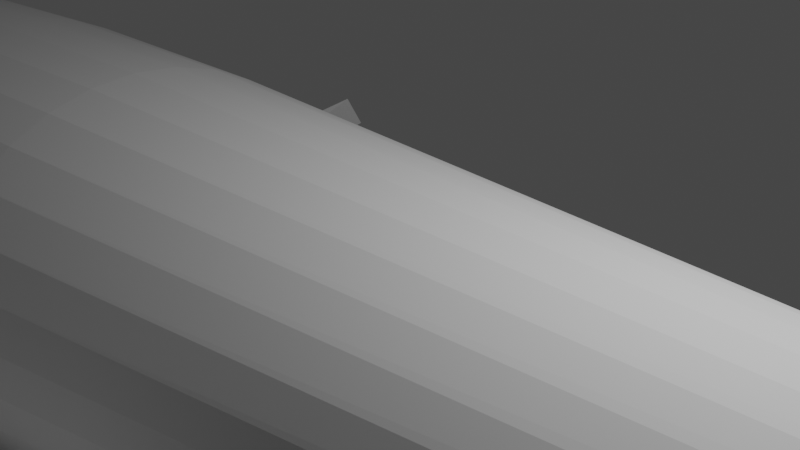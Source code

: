 # Source: nsea_protector_hull_base_9.blend  (saved by Blender 2.92.15; exported with 4.5.12 LTS)
import bpy
from mathutils import Matrix  # noqa: F401  (used for matrix-valued properties, if any)

bpy.ops.wm.read_factory_settings(use_empty=True)
scene = bpy.context.scene
scene.name = 'Scene'

# ---- collections
col_collection = bpy.data.collections.new('Collection'); scene.collection.children.link(col_collection)

# ---- world
world_world = bpy.data.worlds.new('World'); scene.world = world_world
world_world.use_nodes = True; world_world.node_tree.nodes.clear()
_N = world_world.node_tree.nodes; _L = world_world.node_tree.links
n0 = _N.new('ShaderNodeOutputWorld'); n0.name = 'World Output'; n0.location = (300, 300)
n1 = _N.new('ShaderNodeBackground'); n1.name = 'Background'; n1.location = (10, 300)
n1.inputs[0].default_value = (0.05088, 0.05088, 0.05088, 1.0)
_L.new(n1.outputs[0], n0.inputs[0])
n0.is_active_output = True
world_world.color = (0.05088, 0.05088, 0.05088)
world_world.use_sun_shadow = False
world_world.sun_shadow_jitter_overblur = 0.0

# ---- cameras
cam_camera = bpy.data.cameras.new('Camera')
cam_camera.clip_end = 100.0
cam_camera.ortho_scale = 7.314

# ---- lights
light_light = bpy.data.lights.new('Light', 'POINT')
light_light.transmission_factor = 0.0
light_light.energy = 1000.0
light_light.shadow_soft_size = 0.1
light_light.shadow_maximum_resolution = 0.006
light_light.use_absolute_resolution = True

# ---- meshes
me_cylinder_002 = bpy.data.meshes.new('Cylinder.002')
me_cylinder_002.from_pydata([(3.458, 1.0, -1.0), (0.0, 1.0, 1.0), (3.653, 0.9808, -1.0), (0.1951, 0.9808, 1.0), (3.841, 0.9239, -1.0), (0.3827, 0.9239, 1.0), (4.014, 0.8315, -1.0), (0.5556, 0.8315, 1.0), (4.165, 0.7071, -1.0), (0.7071, 0.7071, 1.0), (4.289, 0.5556, -1.0), (0.8315, 0.5556, 1.0), (4.382, 0.3827, -1.0), (0.9239, 0.3827, 1.0), (4.439, 0.1951, -1.0), (0.9808, 0.1951, 1.0), (4.458, 7.55e-08, -1.0), (1.0, 7.55e-08, 1.0), (4.439, -0.1951, -1.0), (0.9808, -0.1951, 1.0), (4.382, -0.3827, -1.0), (0.9239, -0.3827, 1.0), (4.289, -0.5556, -1.0), (0.8315, -0.5556, 1.0), (4.165, -0.7071, -1.0), (0.7071, -0.7071, 1.0), (4.014, -0.8315, -1.0), (0.5556, -0.8315, 1.0), (3.841, -0.9239, -1.0), (0.3827, -0.9239, 1.0), (3.653, -0.9808, -1.0), (0.1951, -0.9808, 1.0), (3.458, -1.0, -1.0), (-3.258e-07, -1.0, 1.0), (3.263, -0.9808, -1.0), (-0.1951, -0.9808, 1.0), (3.075, -0.9239, -1.0), (-0.3827, -0.9239, 1.0), (2.902, -0.8315, -1.0), (-0.5556, -0.8315, 1.0), (2.751, -0.7071, -1.0), (-0.7071, -0.7071, 1.0), (2.626, -0.5556, -1.0), (-0.8315, -0.5556, 1.0), (2.534, -0.3827, -1.0), (-0.9239, -0.3827, 1.0), (2.477, -0.1951, -1.0), (-0.9808, -0.1951, 1.0), (2.458, 9.656e-07, -1.0), (-1.0, 9.656e-07, 1.0), (2.477, 0.1951, -1.0), (-0.9808, 0.1951, 1.0), (2.534, 0.3827, -1.0), (-0.9239, 0.3827, 1.0), (2.626, 0.5556, -1.0), (-0.8315, 0.5556, 1.0), (2.751, 0.7071, -1.0), (-0.7071, 0.7071, 1.0), (2.902, 0.8315, -1.0), (-0.5556, 0.8315, 1.0), (3.075, 0.9239, -1.0), (-0.3827, 0.9239, 1.0), (3.263, 0.9808, -1.0), (-0.1951, 0.9808, 1.0), (2.248, 3.236, 5.779e-09), (2.841, 3.173, 6.803e-09), (3.411, 2.989, 7.787e-09), (3.937, 2.69, 8.694e-09), (4.397, 2.288, 9.488e-09), (4.775, 1.798, 1.014e-08), (5.056, 1.238, 1.063e-08), (5.229, 0.6312, 1.092e-08), (5.288, -4.261e-07, 1.102e-08), (5.229, -0.6312, 1.092e-08), (5.056, -1.238, 1.063e-08), (4.775, -1.798, 1.014e-08), (4.397, -2.288, 9.488e-09), (3.937, -2.69, 8.693e-09), (3.411, -2.989, 7.787e-09), (2.841, -3.173, 6.803e-09), (2.248, -3.236, 5.779e-09), (1.654, -3.173, 4.756e-09), (1.084, -2.989, 3.772e-09), (0.5586, -2.69, 2.865e-09), (0.09791, -2.288, 2.07e-09), (-0.2802, -1.798, 1.418e-09), (-0.5611, -1.238, 9.328e-10), (-0.7341, -0.6312, 6.343e-10), (-0.7925, 2.454e-06, 5.335e-10), (-0.7341, 0.6312, 6.343e-10), (-0.5611, 1.238, 9.328e-10), (-0.2802, 1.798, 1.418e-09), (0.09791, 2.288, 2.07e-09), (0.5586, 2.69, 2.865e-09), (1.084, 2.989, 3.772e-09), (1.655, 3.173, 4.756e-09), (3.068, 2.978, -0.5), (3.609, 2.805, -0.5), (4.108, 2.524, -0.5), (4.545, 2.147, -0.5), (4.904, 1.687, -0.5), (5.171, 1.162, -0.5), (5.335, 0.5923, -0.5), (5.39, -3.875e-07, -0.5), (5.335, -0.5923, -0.5), (5.171, -1.162, -0.5), (4.904, -1.687, -0.5), (4.545, -2.147, -0.5), (4.108, -2.524, -0.5), (3.609, -2.805, -0.5), (3.068, -2.978, -0.5), (2.505, -3.036, -0.5), (1.943, -2.978, -0.5), (1.401, -2.805, -0.5), (0.9027, -2.524, -0.5), (0.4655, -2.147, -0.5), (0.1067, -1.687, -0.5), (-0.1599, -1.162, -0.5), (-0.324, -0.5923, -0.5), (-0.3795, 2.315e-06, -0.5), (-0.324, 0.5923, -0.5), (-0.1599, 1.162, -0.5), (0.1067, 1.687, -0.5), (0.4655, 2.147, -0.5), (0.9027, 2.524, -0.5), (1.401, 2.805, -0.5), (1.943, 2.978, -0.5), (2.505, 3.036, -0.5), (2.377, 3.489, -0.25), (2.954, 3.422, -0.25), (3.51, 3.224, -0.25), (4.022, 2.901, -0.25), (4.471, 2.467, -0.25), (4.84, 1.939, -0.25), (5.114, 1.335, -0.25), (5.282, 0.6807, -0.25), (5.339, -4.947e-07, -0.25), (5.282, -0.6807, -0.25), (5.114, -1.335, -0.25), (4.84, -1.939, -0.25), (4.471, -2.467, -0.25), (4.018, -2.911, -0.25), (3.51, -3.224, -0.25), (2.954, -3.422, -0.25), (2.377, -3.489, -0.25), (1.799, -3.422, -0.25), (1.243, -3.224, -0.25), (0.7306, -2.901, -0.25), (0.2817, -2.467, -0.25), (-0.08673, -1.939, -0.25), (-0.3605, -1.335, -0.25), (-0.5291, -0.6807, -0.25), (-0.586, 2.611e-06, -0.25), (-0.5291, 0.6807, -0.25), (-0.3605, 1.335, -0.25), (-0.08672, 1.939, -0.25), (0.2817, 2.467, -0.25), (0.7306, 2.901, -0.25), (1.243, 3.224, -0.25), (1.799, 3.422, -0.25), (2.305, 3.348, -0.1111), (2.891, 3.284, -0.1111), (3.455, 3.093, -0.1111), (3.975, 2.784, -0.1111), (4.43, 2.368, -0.1111), (4.804, 1.86, -0.1111), (5.082, 1.281, -0.1111), (5.253, 0.6532, -0.1111), (5.311, -4.566e-07, -0.1111), (5.253, -0.6532, -0.1111), (5.082, -1.281, -0.1111), (4.804, -1.86, -0.1111), (4.43, -2.368, -0.1111), (3.953, -2.803, -0.1111), (3.455, -3.093, -0.1111), (2.891, -3.284, -0.1111), (2.305, -3.348, -0.1111), (1.719, -3.284, -0.1111), (1.155, -3.093, -0.1111), (0.6351, -2.784, -0.1111), (0.1796, -2.368, -0.1111), (-0.1942, -1.86, -0.1111), (-0.4719, -1.281, -0.1111), (-0.643, -0.6532, -0.1111), (-0.7007, 2.524e-06, -0.1111), (-0.643, 0.6532, -0.1111), (-0.4719, 1.281, -0.1111), (-0.1942, 1.86, -0.1111), (0.1796, 2.368, -0.1111), (0.6351, 2.784, -0.1111), (1.155, 3.093, -0.1111), (1.719, 3.284, -0.1111), (3.227, 2.437, -0.6354), (3.672, 2.296, -0.6354), (4.083, 2.066, -0.6354), (4.442, 1.757, -0.6354), (4.738, 1.381, -0.6354), (4.957, 0.9509, -0.6354), (5.092, 0.4848, -0.6354), (5.138, -2.622e-07, -0.6354), (5.092, -0.4848, -0.6354), (4.957, -0.9509, -0.6354), (4.738, -1.381, -0.6354), (4.442, -1.757, -0.6354), (4.083, -2.066, -0.6354), (3.672, -2.296, -0.6354), (3.227, -2.437, -0.6354), (2.763, -2.485, -0.6354), (2.3, -2.437, -0.6354), (1.855, -2.296, -0.6354), (1.444, -2.066, -0.6354), (1.084, -1.757, -0.6354), (0.7889, -1.381, -0.6354), (0.5695, -0.9509, -0.6354), (0.4344, -0.4848, -0.6354), (0.3887, 1.95e-06, -0.6354), (0.4344, 0.4848, -0.6354), (0.5695, 0.9509, -0.6354), (0.7889, 1.381, -0.6354), (1.084, 1.757, -0.6354), (1.444, 2.066, -0.6354), (1.855, 2.296, -0.6354), (2.3, 2.437, -0.6354), (2.763, 2.485, -0.6354), (4.802, 1.156, 0.2878), (4.967, -0.6116, 0.2722), (2.085, 5.851, -0.1323), (1.572, 5.604, -0.1371), (2.984, 3.393, -0.2465), (8.505e-08, 6.286, -0.1144), (-4.399e-08, 12.0, 0.0592), (-9.602e-08, 12.09, 0.1292), (-4.02e-07, 12.09, 0.5409), (-2.896e-07, 7.476, 0.3897), (-2.313e-07, 6.571, 0.3113), (-1.335e-07, 3.319, 0.1796), (4.597, -2.545, -0.1104), (4.638, -2.645, -0.2493), (4.146, -2.952, -0.1104), (4.211, -3.06, -0.2493), (1.678, -5.997, 0.1583), (1.757, -5.95, -0.1082), (1.815, -6.151, 0.08517), (1.894, -6.105, -0.181), (3.958, -2.817, 0.1812), (3.766, -2.668, 0.1806), (1.682, -6.073, 0.2864), (1.545, -5.919, 0.3598), (1.594, -7.3, 0.1863), (1.728, -7.178, 0.005545), (1.673, -7.408, 0.04312), (1.807, -7.285, -0.1375), (1.547, -7.406, 0.2424), (1.467, -7.299, 0.3857)], [(224, 225), (227, 228)], [(64, 1, 3, 65), (65, 3, 5, 66), (66, 5, 7, 67), (67, 7, 9, 68), (68, 9, 11, 69), (69, 11, 13, 70), (70, 13, 15, 71), (71, 15, 17, 72), (72, 17, 19, 73), (73, 19, 21, 74), (74, 21, 23, 75), (75, 23, 25, 76), (76, 25, 27, 77), (77, 27, 29, 78), (78, 29, 31, 79), (79, 31, 33, 80), (80, 33, 35, 81), (81, 35, 37, 82), (82, 37, 39, 83), (83, 39, 41, 84), (84, 41, 43, 85), (85, 43, 45, 86), (86, 45, 47, 87), (87, 47, 49, 88), (88, 49, 51, 89), (89, 51, 53, 90), (90, 53, 55, 91), (91, 55, 57, 92), (92, 57, 59, 93), (93, 59, 61, 94), (3, 1, 63, 61, 59, 57, 55, 53, 51, 49, 47, 45, 43, 41, 39, 37, 35, 33, 31, 29, 27, 25, 23, 21, 19, 17, 15, 13, 11, 9, 7, 5), (94, 61, 63, 95), (95, 63, 1, 64), (0, 2, 4, 6, 8, 10, 12, 14, 16, 18, 20, 22, 24, 26, 28, 30, 32, 34, 36, 38, 40, 42, 44, 46, 48, 50, 52, 54, 56, 58, 60, 62), (191, 95, 64, 160), (190, 94, 95, 191), (189, 93, 94, 190), (188, 92, 93, 189), (187, 91, 92, 188), (186, 90, 91, 187), (185, 89, 90, 186), (184, 88, 89, 185), (183, 87, 88, 184), (182, 86, 87, 183), (181, 85, 86, 182), (180, 84, 85, 181), (179, 83, 84, 180), (178, 82, 83, 179), (177, 81, 82, 178), (176, 80, 81, 177), (175, 79, 80, 176), (174, 78, 79, 175), (173, 77, 78, 174), (172, 76, 77, 173), (171, 75, 76, 172), (170, 74, 75, 171), (169, 73, 74, 170), (168, 72, 73, 169), (167, 71, 72, 168), (166, 70, 71, 167), (165, 69, 70, 166), (164, 68, 69, 165), (163, 67, 68, 164), (162, 66, 67, 163), (161, 65, 66, 162), (160, 64, 65, 161), (223, 127, 96, 192), (192, 96, 97, 193), (193, 97, 98, 194), (194, 98, 99, 195), (195, 99, 100, 196), (196, 100, 101, 197), (197, 101, 102, 198), (198, 102, 103, 199), (199, 103, 104, 200), (200, 104, 105, 201), (201, 105, 106, 202), (202, 106, 107, 203), (203, 107, 108, 204), (204, 108, 109, 205), (205, 109, 110, 206), (206, 110, 111, 207), (207, 111, 112, 208), (208, 112, 113, 209), (209, 113, 114, 210), (210, 114, 115, 211), (211, 115, 116, 212), (212, 116, 117, 213), (213, 117, 118, 214), (214, 118, 119, 215), (215, 119, 120, 216), (216, 120, 121, 217), (217, 121, 122, 218), (218, 122, 123, 219), (219, 123, 124, 220), (220, 124, 125, 221), (221, 125, 126, 222), (222, 126, 127, 223), (127, 128, 129, 96), (96, 129, 130, 97), (97, 130, 131, 98), (98, 131, 132, 99), (99, 132, 133, 100), (100, 133, 134, 101), (101, 134, 135, 102), (102, 135, 136, 103), (103, 136, 137, 104), (104, 137, 138, 105), (105, 138, 139, 106), (106, 139, 140, 107), (107, 140, 141, 108), (108, 141, 142, 109), (109, 142, 143, 110), (110, 143, 144, 111), (111, 144, 145, 112), (112, 145, 146, 113), (113, 146, 147, 114), (114, 147, 148, 115), (115, 148, 149, 116), (116, 149, 150, 117), (117, 150, 151, 118), (118, 151, 152, 119), (119, 152, 153, 120), (120, 153, 154, 121), (121, 154, 155, 122), (122, 155, 156, 123), (123, 156, 157, 124), (124, 157, 158, 125), (125, 158, 159, 126), (126, 159, 128, 127), (128, 160, 161, 129), (129, 161, 162, 130), (130, 162, 163, 131), (131, 163, 164, 132), (132, 164, 165, 133), (133, 165, 166, 134), (134, 166, 167, 135), (135, 167, 168, 136), (136, 168, 169, 137), (137, 169, 170, 138), (138, 170, 171, 139), (139, 171, 172, 140), (173, 141, 241, 240), (141, 173, 174, 142), (142, 174, 175, 143), (143, 175, 176, 144), (144, 176, 177, 145), (145, 177, 178, 146), (146, 178, 179, 147), (147, 179, 180, 148), (148, 180, 181, 149), (149, 181, 182, 150), (150, 182, 183, 151), (151, 183, 184, 152), (152, 184, 185, 153), (153, 185, 186, 154), (154, 186, 187, 155), (155, 187, 188, 156), (156, 188, 189, 157), (157, 189, 190, 158), (158, 190, 191, 159), (159, 191, 160, 128), (62, 222, 223, 0), (60, 221, 222, 62), (58, 220, 221, 60), (56, 219, 220, 58), (54, 218, 219, 56), (52, 217, 218, 54), (50, 216, 217, 52), (48, 215, 216, 50), (46, 214, 215, 48), (44, 213, 214, 46), (42, 212, 213, 44), (40, 211, 212, 42), (38, 210, 211, 40), (36, 209, 210, 38), (34, 208, 209, 36), (32, 207, 208, 34), (30, 206, 207, 32), (28, 205, 206, 30), (26, 204, 205, 28), (24, 203, 204, 26), (22, 202, 203, 24), (20, 201, 202, 22), (18, 200, 201, 20), (16, 199, 200, 18), (14, 198, 199, 16), (12, 197, 198, 14), (10, 196, 197, 12), (8, 195, 196, 10), (6, 194, 195, 8), (4, 193, 194, 6), (2, 192, 193, 4), (0, 223, 192, 2), (131, 129, 227, 226), (248, 249, 251, 250), (237, 236, 238, 239), (141, 140, 237, 239), (172, 173, 238, 236), (140, 172, 236, 237), (247, 240, 248, 253), (238, 173, 245, 244), (239, 238, 242, 243), (141, 239, 243, 241), (244, 245, 247, 246), (242, 238, 244, 246), (173, 240, 247, 245), (243, 242, 250, 251), (248, 250, 252, 253), (241, 243, 251, 249), (240, 241, 249, 248), (246, 247, 253, 252), (242, 246, 252, 250)])
_uv = me_cylinder_002.uv_layers.new(name='UVMap')
_uv.uv.foreach_set('vector', [1.0, 0.75, 1.0, 1.0, 0.9688, 1.0, 0.9688, 0.75, 0.9688, 0.75, 0.9688, 1.0, 0.9375, 1.0, 0.9375, 0.75, 0.9375, 0.75, 0.9375, 1.0, 0.9062, 1.0, 0.9062, 0.75, 0.9062, 0.75, 0.9062, 1.0, 0.875, 1.0, 0.875, 0.75, 0.875, 0.75, 0.875, 1.0, 0.8438, 1.0, 0.8438, 0.75, 0.8438, 0.75, 0.8438, 1.0, 0.8125, 1.0, 0.8125, 0.75, 0.8125, 0.75, 0.8125, 1.0, 0.7812, 1.0, 0.7812, 0.75, 0.7812, 0.75, 0.7812, 1.0, 0.75, 1.0, 0.75, 0.75, 0.75, 0.75, 0.75, 1.0, 0.7188, 1.0, 0.7188, 0.75, 0.7188, 0.75, 0.7188, 1.0, 0.6875, 1.0, 0.6875, 0.75, 0.6875, 0.75, 0.6875, 1.0, 0.6562, 1.0, 0.6562, 0.75, 0.6562, 0.75, 0.6562, 1.0, 0.625, 1.0, 0.625, 0.75, 0.625, 0.75, 0.625, 1.0, 0.5938, 1.0, 0.5938, 0.75, 0.5938, 0.75, 0.5938, 1.0, 0.5625, 1.0, 0.5625, 0.75, 0.5625, 0.75, 0.5625, 1.0, 0.5312, 1.0, 0.5312, 0.75, 0.5312, 0.75, 0.5312, 1.0, 0.5, 1.0, 0.5, 0.75, 0.5, 0.75, 0.5, 1.0, 0.4688, 1.0, 0.4688, 0.75, 0.4688, 0.75, 0.4688, 1.0, 0.4375, 1.0, 0.4375, 0.75, 0.4375, 0.75, 0.4375, 1.0, 0.4062, 1.0, 0.4062, 0.75, 0.4062, 0.75, 0.4062, 1.0, 0.375, 1.0, 0.375, 0.75, 0.375, 0.75, 0.375, 1.0, 0.3438, 1.0, 0.3438, 0.75, 0.3438, 0.75, 0.3438, 1.0, 0.3125, 1.0, 0.3125, 0.75, 0.3125, 0.75, 0.3125, 1.0, 0.2812, 1.0, 0.2812, 0.75, 0.2812, 0.75, 0.2812, 1.0, 0.25, 1.0, 0.25, 0.75, 0.25, 0.75, 0.25, 1.0, 0.2188, 1.0, 0.2188, 0.75, 0.2188, 0.75, 0.2188, 1.0, 0.1875, 1.0, 0.1875, 0.75, 0.1875, 0.75, 0.1875, 1.0, 0.1562, 1.0, 0.1562, 0.75, 0.1562, 0.75, 0.1562, 1.0, 0.125, 1.0, 0.125, 0.75, 0.125, 0.75, 0.125, 1.0, 0.09375, 1.0, 0.09375, 0.75, 0.09375, 0.75, 0.09375, 1.0, 0.0625, 1.0, 0.0625, 0.75, 0.2968, 0.4854, 0.25, 0.49, 0.2032, 0.4854, 0.1582, 0.4717, 0.1167, 0.4496, 0.08029, 0.4197, 0.05045, 0.3833, 0.02827, 0.3418, 0.01461, 0.2968, 0.01, 0.25, 0.01461, 0.2032, 0.02827, 0.1582, 0.05045, 0.1167, 0.08029, 0.08029, 0.1167, 0.05045, 0.1582, 0.02827, 0.2032, 0.01461, 0.25, 0.01, 0.2968, 0.01461, 0.3418, 0.02827, 0.3833, 0.05045, 0.4197, 0.08029, 0.4496, 0.1167, 0.4717, 0.1582, 0.4854, 0.2032, 0.49, 0.25, 0.4854, 0.2968, 0.4717, 0.3418, 0.4496, 0.3833, 0.4197, 0.4197, 0.3833, 0.4496, 0.3418, 0.4717, 0.0625, 0.75, 0.0625, 1.0, 0.03125, 1.0, 0.03125, 0.75, 0.03125, 0.75, 0.03125, 1.0, 0.0, 1.0, 0.0, 0.75, 0.75, 0.49, 0.7968, 0.4854, 0.8418, 0.4717, 0.8833, 0.4496, 0.9197, 0.4197, 0.9496, 0.3833, 0.9717, 0.3418, 0.9854, 0.2968, 0.99, 0.25, 0.9854, 0.2032, 0.9717, 0.1582, 0.9496, 0.1167, 0.9197, 0.08029, 0.8833, 0.05045, 0.8418, 0.02827, 0.7968, 0.01461, 0.75, 0.01, 0.7032, 0.01461, 0.6582, 0.02827, 0.6167, 0.05045, 0.5803, 0.08029, 0.5504, 0.1167, 0.5283, 0.1582, 0.5146, 0.2032, 0.51, 0.25, 0.5146, 0.2968, 0.5283, 0.3418, 0.5504, 0.3833, 0.5803, 0.4197, 0.6167, 0.4496, 0.6582, 0.4717, 0.7032, 0.4854, 0.03125, 0.7222, 0.03125, 0.75, 0.0, 0.75, 0.0, 0.7222, 0.0625, 0.7222, 0.0625, 0.75, 0.03125, 0.75, 0.03125, 0.7222, 0.09375, 0.7222, 0.09375, 0.75, 0.0625, 0.75, 0.0625, 0.7222, 0.125, 0.7222, 0.125, 0.75, 0.09375, 0.75, 0.09375, 0.7222, 0.1562, 0.7222, 0.1562, 0.75, 0.125, 0.75, 0.125, 0.7222, 0.1875, 0.7222, 0.1875, 0.75, 0.1562, 0.75, 0.1562, 0.7222, 0.2187, 0.7222, 0.2188, 0.75, 0.1875, 0.75, 0.1875, 0.7222, 0.25, 0.7222, 0.25, 0.75, 0.2188, 0.75, 0.2187, 0.7222, 0.2813, 0.7222, 0.2812, 0.75, 0.25, 0.75, 0.25, 0.7222, 0.3125, 0.7222, 0.3125, 0.75, 0.2812, 0.75, 0.2813, 0.7222, 0.3438, 0.7222, 0.3438, 0.75, 0.3125, 0.75, 0.3125, 0.7222, 0.375, 0.7222, 0.375, 0.75, 0.3438, 0.75, 0.3438, 0.7222, 0.4062, 0.7222, 0.4062, 0.75, 0.375, 0.75, 0.375, 0.7222, 0.4375, 0.7222, 0.4375, 0.75, 0.4062, 0.75, 0.4062, 0.7222, 0.4688, 0.7222, 0.4688, 0.75, 0.4375, 0.75, 0.4375, 0.7222, 0.5, 0.7222, 0.5, 0.75, 0.4688, 0.75, 0.4688, 0.7222, 0.5312, 0.7222, 0.5312, 0.75, 0.5, 0.75, 0.5, 0.7222, 0.5625, 0.7222, 0.5625, 0.75, 0.5312, 0.75, 0.5312, 0.7222, 0.5938, 0.7222, 0.5938, 0.75, 0.5625, 0.75, 0.5625, 0.7222, 0.625, 0.7222, 0.625, 0.75, 0.5938, 0.75, 0.5938, 0.7222, 0.6562, 0.7222, 0.6562, 0.75, 0.625, 0.75, 0.625, 0.7222, 0.6875, 0.7222, 0.6875, 0.75, 0.6562, 0.75, 0.6562, 0.7222, 0.7188, 0.7222, 0.7188, 0.75, 0.6875, 0.75, 0.6875, 0.7222, 0.75, 0.7222, 0.75, 0.75, 0.7188, 0.75, 0.7188, 0.7222, 0.7812, 0.7222, 0.7812, 0.75, 0.75, 0.75, 0.75, 0.7222, 0.8125, 0.7222, 0.8125, 0.75, 0.7812, 0.75, 0.7812, 0.7222, 0.8437, 0.7222, 0.8438, 0.75, 0.8125, 0.75, 0.8125, 0.7222, 0.875, 0.7222, 0.875, 0.75, 0.8438, 0.75, 0.8437, 0.7222, 0.9063, 0.7222, 0.9062, 0.75, 0.875, 0.75, 0.875, 0.7222, 0.9375, 0.7222, 0.9375, 0.75, 0.9062, 0.75, 0.9063, 0.7222, 0.9688, 0.7222, 0.9688, 0.75, 0.9375, 0.75, 0.9375, 0.7222, 1.0, 0.7222, 1.0, 0.75, 0.9688, 0.75, 0.9688, 0.7222, 1.0, 0.5912, 1.0, 0.625, 0.9688, 0.625, 0.9687, 0.5912, 0.9687, 0.5912, 0.9688, 0.625, 0.9375, 0.625, 0.9375, 0.5912, 0.9375, 0.5912, 0.9375, 0.625, 0.9063, 0.625, 0.9062, 0.5912, 0.9062, 0.5912, 0.9063, 0.625, 0.875, 0.625, 0.875, 0.5912, 0.875, 0.5912, 0.875, 0.625, 0.8438, 0.625, 0.8438, 0.5912, 0.8438, 0.5912, 0.8438, 0.625, 0.8125, 0.625, 0.8125, 0.5912, 0.8125, 0.5912, 0.8125, 0.625, 0.7813, 0.625, 0.7813, 0.5912, 0.7813, 0.5912, 0.7813, 0.625, 0.75, 0.625, 0.75, 0.5912, 0.75, 0.5912, 0.75, 0.625, 0.7188, 0.625, 0.7188, 0.5912, 0.7188, 0.5912, 0.7188, 0.625, 0.6875, 0.625, 0.6875, 0.5912, 0.6875, 0.5912, 0.6875, 0.625, 0.6562, 0.625, 0.6562, 0.5912, 0.6562, 0.5912, 0.6562, 0.625, 0.625, 0.625, 0.625, 0.5912, 0.625, 0.5912, 0.625, 0.625, 0.5938, 0.625, 0.5938, 0.5912, 0.5938, 0.5912, 0.5938, 0.625, 0.5625, 0.625, 0.5625, 0.5912, 0.5625, 0.5912, 0.5625, 0.625, 0.5312, 0.625, 0.5312, 0.5912, 0.5312, 0.5912, 0.5312, 0.625, 0.5, 0.625, 0.5, 0.5912, 0.5, 0.5912, 0.5, 0.625, 0.4688, 0.625, 0.4687, 0.5912, 0.4687, 0.5912, 0.4688, 0.625, 0.4375, 0.625, 0.4375, 0.5912, 0.4375, 0.5912, 0.4375, 0.625, 0.4062, 0.625, 0.4062, 0.5912, 0.4062, 0.5912, 0.4062, 0.625, 0.375, 0.625, 0.375, 0.5912, 0.375, 0.5912, 0.375, 0.625, 0.3437, 0.625, 0.3438, 0.5912, 0.3438, 0.5912, 0.3437, 0.625, 0.3125, 0.625, 0.3125, 0.5912, 0.3125, 0.5912, 0.3125, 0.625, 0.2813, 0.625, 0.2812, 0.5912, 0.2812, 0.5912, 0.2813, 0.625, 0.25, 0.625, 0.25, 0.5912, 0.25, 0.5912, 0.25, 0.625, 0.2187, 0.625, 0.2187, 0.5912, 0.2187, 0.5912, 0.2187, 0.625, 0.1875, 0.625, 0.1875, 0.5912, 0.1875, 0.5912, 0.1875, 0.625, 0.1562, 0.625, 0.1562, 0.5912, 0.1562, 0.5912, 0.1562, 0.625, 0.125, 0.625, 0.125, 0.5912, 0.125, 0.5912, 0.125, 0.625, 0.09375, 0.625, 0.09375, 0.5912, 0.09375, 0.5912, 0.09375, 0.625, 0.0625, 0.625, 0.0625, 0.5912, 0.0625, 0.5912, 0.0625, 0.625, 0.03125, 0.625, 0.03125, 0.5912, 0.03125, 0.5912, 0.03125, 0.625, 0.0, 0.625, 0.0, 0.5912, 1.0, 0.625, 1.0, 0.6875, 0.9688, 0.6875, 0.9688, 0.625, 0.9688, 0.625, 0.9688, 0.6875, 0.9375, 0.6875, 0.9375, 0.625, 0.9375, 0.625, 0.9375, 0.6875, 0.9063, 0.6875, 0.9063, 0.625, 0.9063, 0.625, 0.9063, 0.6875, 0.875, 0.6875, 0.875, 0.625, 0.875, 0.625, 0.875, 0.6875, 0.8438, 0.6875, 0.8438, 0.625, 0.8438, 0.625, 0.8438, 0.6875, 0.8125, 0.6875, 0.8125, 0.625, 0.8125, 0.625, 0.8125, 0.6875, 0.7813, 0.6875, 0.7813, 0.625, 0.7813, 0.625, 0.7813, 0.6875, 0.75, 0.6875, 0.75, 0.625, 0.75, 0.625, 0.75, 0.6875, 0.7188, 0.6875, 0.7188, 0.625, 0.7188, 0.625, 0.7188, 0.6875, 0.6875, 0.6875, 0.6875, 0.625, 0.6875, 0.625, 0.6875, 0.6875, 0.6562, 0.6875, 0.6562, 0.625, 0.6562, 0.625, 0.6562, 0.6875, 0.625, 0.6875, 0.625, 0.625, 0.625, 0.625, 0.625, 0.6875, 0.5938, 0.6875, 0.5938, 0.625, 0.5938, 0.625, 0.5938, 0.6875, 0.5625, 0.6875, 0.5625, 0.625, 0.5625, 0.625, 0.5625, 0.6875, 0.5312, 0.6875, 0.5312, 0.625, 0.5312, 0.625, 0.5312, 0.6875, 0.5, 0.6875, 0.5, 0.625, 0.5, 0.625, 0.5, 0.6875, 0.4687, 0.6875, 0.4688, 0.625, 0.4688, 0.625, 0.4687, 0.6875, 0.4375, 0.6875, 0.4375, 0.625, 0.4375, 0.625, 0.4375, 0.6875, 0.4062, 0.6875, 0.4062, 0.625, 0.4062, 0.625, 0.4062, 0.6875, 0.375, 0.6875, 0.375, 0.625, 0.375, 0.625, 0.375, 0.6875, 0.3437, 0.6875, 0.3437, 0.625, 0.3437, 0.625, 0.3437, 0.6875, 0.3125, 0.6875, 0.3125, 0.625, 0.3125, 0.625, 0.3125, 0.6875, 0.2812, 0.6875, 0.2813, 0.625, 0.2813, 0.625, 0.2812, 0.6875, 0.25, 0.6875, 0.25, 0.625, 0.25, 0.625, 0.25, 0.6875, 0.2187, 0.6875, 0.2187, 0.625, 0.2187, 0.625, 0.2187, 0.6875, 0.1875, 0.6875, 0.1875, 0.625, 0.1875, 0.625, 0.1875, 0.6875, 0.1562, 0.6875, 0.1562, 0.625, 0.1562, 0.625, 0.1562, 0.6875, 0.125, 0.6875, 0.125, 0.625, 0.125, 0.625, 0.125, 0.6875, 0.09375, 0.6875, 0.09375, 0.625, 0.09375, 0.625, 0.09375, 0.6875, 0.0625, 0.6875, 0.0625, 0.625, 0.0625, 0.625, 0.0625, 0.6875, 0.03125, 0.6875, 0.03125, 0.625, 0.03125, 0.625, 0.03125, 0.6875, 0.0, 0.6875, 0.0, 0.625, 1.0, 0.6875, 1.0, 0.7222, 0.9688, 0.7222, 0.9688, 0.6875, 0.9688, 0.6875, 0.9688, 0.7222, 0.9375, 0.7222, 0.9375, 0.6875, 0.9375, 0.6875, 0.9375, 0.7222, 0.9063, 0.7222, 0.9063, 0.6875, 0.9063, 0.6875, 0.9063, 0.7222, 0.875, 0.7222, 0.875, 0.6875, 0.875, 0.6875, 0.875, 0.7222, 0.8437, 0.7222, 0.8438, 0.6875, 0.8438, 0.6875, 0.8437, 0.7222, 0.8125, 0.7222, 0.8125, 0.6875, 0.8125, 0.6875, 0.8125, 0.7222, 0.7812, 0.7222, 0.7813, 0.6875, 0.7813, 0.6875, 0.7812, 0.7222, 0.75, 0.7222, 0.75, 0.6875, 0.75, 0.6875, 0.75, 0.7222, 0.7188, 0.7222, 0.7188, 0.6875, 0.7188, 0.6875, 0.7188, 0.7222, 0.6875, 0.7222, 0.6875, 0.6875, 0.6875, 0.6875, 0.6875, 0.7222, 0.6562, 0.7222, 0.6562, 0.6875, 0.6562, 0.6875, 0.6562, 0.7222, 0.625, 0.7222, 0.625, 0.6875, 0.5938, 0.7222, 0.5938, 0.6875, 0.5938, 0.6875, 0.5938, 0.7222, 0.5938, 0.6875, 0.5938, 0.7222, 0.5625, 0.7222, 0.5625, 0.6875, 0.5625, 0.6875, 0.5625, 0.7222, 0.5312, 0.7222, 0.5312, 0.6875, 0.5312, 0.6875, 0.5312, 0.7222, 0.5, 0.7222, 0.5, 0.6875, 0.5, 0.6875, 0.5, 0.7222, 0.4688, 0.7222, 0.4687, 0.6875, 0.4687, 0.6875, 0.4688, 0.7222, 0.4375, 0.7222, 0.4375, 0.6875, 0.4375, 0.6875, 0.4375, 0.7222, 0.4062, 0.7222, 0.4062, 0.6875, 0.4062, 0.6875, 0.4062, 0.7222, 0.375, 0.7222, 0.375, 0.6875, 0.375, 0.6875, 0.375, 0.7222, 0.3438, 0.7222, 0.3437, 0.6875, 0.3437, 0.6875, 0.3438, 0.7222, 0.3125, 0.7222, 0.3125, 0.6875, 0.3125, 0.6875, 0.3125, 0.7222, 0.2813, 0.7222, 0.2812, 0.6875, 0.2812, 0.6875, 0.2813, 0.7222, 0.25, 0.7222, 0.25, 0.6875, 0.25, 0.6875, 0.25, 0.7222, 0.2187, 0.7222, 0.2187, 0.6875, 0.2187, 0.6875, 0.2187, 0.7222, 0.1875, 0.7222, 0.1875, 0.6875, 0.1875, 0.6875, 0.1875, 0.7222, 0.1562, 0.7222, 0.1562, 0.6875, 0.1562, 0.6875, 0.1562, 0.7222, 0.125, 0.7222, 0.125, 0.6875, 0.125, 0.6875, 0.125, 0.7222, 0.09375, 0.7222, 0.09375, 0.6875, 0.09375, 0.6875, 0.09375, 0.7222, 0.0625, 0.7222, 0.0625, 0.6875, 0.0625, 0.6875, 0.0625, 0.7222, 0.03125, 0.7222, 0.03125, 0.6875, 0.03125, 0.6875, 0.03125, 0.7222, 0.0, 0.7222, 0.0, 0.6875, 0.03125, 0.5, 0.03125, 0.5912, 0.0, 0.5912, 0.0, 0.5, 0.0625, 0.5, 0.0625, 0.5912, 0.03125, 0.5912, 0.03125, 0.5, 0.09375, 0.5, 0.09375, 0.5912, 0.0625, 0.5912, 0.0625, 0.5, 0.125, 0.5, 0.125, 0.5912, 0.09375, 0.5912, 0.09375, 0.5, 0.1562, 0.5, 0.1562, 0.5912, 0.125, 0.5912, 0.125, 0.5, 0.1875, 0.5, 0.1875, 0.5912, 0.1562, 0.5912, 0.1562, 0.5, 0.2188, 0.5, 0.2187, 0.5912, 0.1875, 0.5912, 0.1875, 0.5, 0.25, 0.5, 0.25, 0.5912, 0.2187, 0.5912, 0.2188, 0.5, 0.2812, 0.5, 0.2812, 0.5912, 0.25, 0.5912, 0.25, 0.5, 0.3125, 0.5, 0.3125, 0.5912, 0.2812, 0.5912, 0.2812, 0.5, 0.3438, 0.5, 0.3438, 0.5912, 0.3125, 0.5912, 0.3125, 0.5, 0.375, 0.5, 0.375, 0.5912, 0.3438, 0.5912, 0.3438, 0.5, 0.4062, 0.5, 0.4062, 0.5912, 0.375, 0.5912, 0.375, 0.5, 0.4375, 0.5, 0.4375, 0.5912, 0.4062, 0.5912, 0.4062, 0.5, 0.4688, 0.5, 0.4687, 0.5912, 0.4375, 0.5912, 0.4375, 0.5, 0.5, 0.5, 0.5, 0.5912, 0.4687, 0.5912, 0.4688, 0.5, 0.5312, 0.5, 0.5312, 0.5912, 0.5, 0.5912, 0.5, 0.5, 0.5625, 0.5, 0.5625, 0.5912, 0.5312, 0.5912, 0.5312, 0.5, 0.5938, 0.5, 0.5938, 0.5912, 0.5625, 0.5912, 0.5625, 0.5, 0.625, 0.5, 0.625, 0.5912, 0.5938, 0.5912, 0.5938, 0.5, 0.6562, 0.5, 0.6562, 0.5912, 0.625, 0.5912, 0.625, 0.5, 0.6875, 0.5, 0.6875, 0.5912, 0.6562, 0.5912, 0.6562, 0.5, 0.7188, 0.5, 0.7188, 0.5912, 0.6875, 0.5912, 0.6875, 0.5, 0.75, 0.5, 0.75, 0.5912, 0.7188, 0.5912, 0.7188, 0.5, 0.7812, 0.5, 0.7813, 0.5912, 0.75, 0.5912, 0.75, 0.5, 0.8125, 0.5, 0.8125, 0.5912, 0.7813, 0.5912, 0.7812, 0.5, 0.8438, 0.5, 0.8438, 0.5912, 0.8125, 0.5912, 0.8125, 0.5, 0.875, 0.5, 0.875, 0.5912, 0.8438, 0.5912, 0.8438, 0.5, 0.9062, 0.5, 0.9062, 0.5912, 0.875, 0.5912, 0.875, 0.5, 0.9375, 0.5, 0.9375, 0.5912, 0.9062, 0.5912, 0.9062, 0.5, 0.9688, 0.5, 0.9687, 0.5912, 0.9375, 0.5912, 0.9375, 0.5, 1.0, 0.5, 1.0, 0.5912, 0.9687, 0.5912, 0.9688, 0.5, 0.0, 0.0, 0.0, 0.0, 0.0, 0.0, 0.0, 0.0, 0.5938, 0.7222, 0.5938, 0.6875, 0.5938, 0.6875, 0.5938, 0.7222, 0.625, 0.6875, 0.625, 0.7222, 0.5938, 0.7222, 0.5938, 0.6875, 0.5938, 0.6875, 0.625, 0.6875, 0.625, 0.6875, 0.5938, 0.6875, 0.625, 0.7222, 0.5938, 0.7222, 0.5938, 0.7222, 0.625, 0.7222, 0.625, 0.6875, 0.625, 0.7222, 0.625, 0.7222, 0.625, 0.6875, 0.5938, 0.7222, 0.5938, 0.7222, 0.5938, 0.7222, 0.5938, 0.7222, 0.5938, 0.7222, 0.5938, 0.7222, 0.5938, 0.7222, 0.5938, 0.7222, 0.5938, 0.6875, 0.5938, 0.7222, 0.5938, 0.7222, 0.5938, 0.6875, 0.5938, 0.6875, 0.5938, 0.6875, 0.5938, 0.6875, 0.5938, 0.6875, 0.5938, 0.7222, 0.5938, 0.7222, 0.5938, 0.7222, 0.5938, 0.7222, 0.5938, 0.7222, 0.5938, 0.7222, 0.5938, 0.7222, 0.5938, 0.7222, 0.5938, 0.7222, 0.5938, 0.7222, 0.5938, 0.7222, 0.5938, 0.7222, 0.5938, 0.6875, 0.5938, 0.7222, 0.5938, 0.7222, 0.5938, 0.6875, 0.5938, 0.7222, 0.5938, 0.7222, 0.5938, 0.7222, 0.5938, 0.7222, 0.5938, 0.6875, 0.5938, 0.6875, 0.5938, 0.6875, 0.5938, 0.6875, 0.5938, 0.7222, 0.5938, 0.6875, 0.5938, 0.6875, 0.5938, 0.7222, 0.5938, 0.7222, 0.5938, 0.7222, 0.5938, 0.7222, 0.5938, 0.7222, 0.5938, 0.7222, 0.5938, 0.7222, 0.5938, 0.7222, 0.5938, 0.7222])
me_cylinder_002.use_remesh_fix_poles = True
me_cylinder_002.use_remesh_preserve_attributes = False
me_cylinder_002.use_mirror_vertex_groups = False
me_cylinder_002.update()

# ---- objects
ob_light = bpy.data.objects.new('Light', light_light)
ob_camera = bpy.data.objects.new('Camera', cam_camera)
ob_cylinder = bpy.data.objects.new('Cylinder', me_cylinder_002)
ob_empty = bpy.data.objects.new('Empty', None)
ob_empty_001 = bpy.data.objects.new('Empty.001', None)
ob_empty_002 = bpy.data.objects.new('Empty.002', None)

# ---- transforms, parenting, visibility, modifiers, constraints
ob_light.location = (4.076, 1.005, 6.531)
ob_light.rotation_euler = (0.6503, 0.05522, 1.866)
ob_light.scale = (1.001, 1.059, 1.099)
ob_light.lock_rotations_4d = False
ob_light.empty_display_type = 'ARROWS'
ob_light.color = (0.0, 0.0, 0.0, 0.0)
ob_light.lineart.crease_threshold = 0.0
ob_camera.location = (7.359, -6.926, 5.441)
ob_camera.rotation_euler = (1.109, 0.0, 0.8149)
ob_camera.scale = (1.0, 1.125, 1.032)
ob_camera.lock_rotations_4d = False
ob_camera.empty_display_type = 'ARROWS'
ob_camera.color = (0.0, 0.0, 0.0, 0.0)
ob_camera.display_type = 'WIRE'
ob_camera.lineart.crease_threshold = 0.0
ob_cylinder.location = (-5.005, 0.0, 0.0)
ob_cylinder.rotation_euler = (0.0, 1.571, 0.0)
ob_cylinder.scale = (1.0, 1.0, 17.0)
ob_cylinder.lineart.crease_threshold = 0.0
ob_empty.location = (-5.15, 0.0, -1.946)
ob_empty.rotation_euler = (1.571, 0.0, 0.0)
ob_empty.scale = (6.8, 6.8, 15.0)
ob_empty.empty_display_type = 'IMAGE'
ob_empty.empty_display_size = 5.0
ob_empty.lineart.crease_threshold = 0.0
ob_empty_001.location = (0.0, 0.0, -3.506)
ob_empty_001.scale = (9.0, 9.0, 1.0)
ob_empty_001.empty_display_type = 'IMAGE'
ob_empty_001.empty_display_size = 5.0
ob_empty_001.lineart.crease_threshold = 0.0
ob_empty_002.location = (-7.243, -0.02743, -1.714)
ob_empty_002.rotation_euler = (1.571, 0.0, 1.571)
ob_empty_002.scale = (6.5, 6.5, 1.0)
ob_empty_002.empty_display_type = 'IMAGE'
ob_empty_002.empty_display_size = 5.0
ob_empty_002.lineart.crease_threshold = 0.0

# ---- collection membership
col_collection.objects.link(ob_light)
col_collection.objects.link(ob_camera)
col_collection.objects.link(ob_cylinder)
col_collection.objects.link(ob_empty)
col_collection.objects.link(ob_empty_001)
col_collection.objects.link(ob_empty_002)

# ---- scene / render settings (as saved in the file)
scene.camera = ob_camera
scene.frame_start = 1; scene.frame_end = 250; scene.frame_set(1)
scene.render.engine = 'BLENDER_EEVEE_NEXT'
scene.cycles.use_denoising = False
scene.cycles.samples = 128
scene.cycles.sampling_pattern = 'TABULATED_SOBOL'
scene.cycles.use_adaptive_sampling = False
scene.cycles.use_light_tree = False
scene.view_settings.view_transform = 'Filmic'
bpy.context.view_layer.update()
